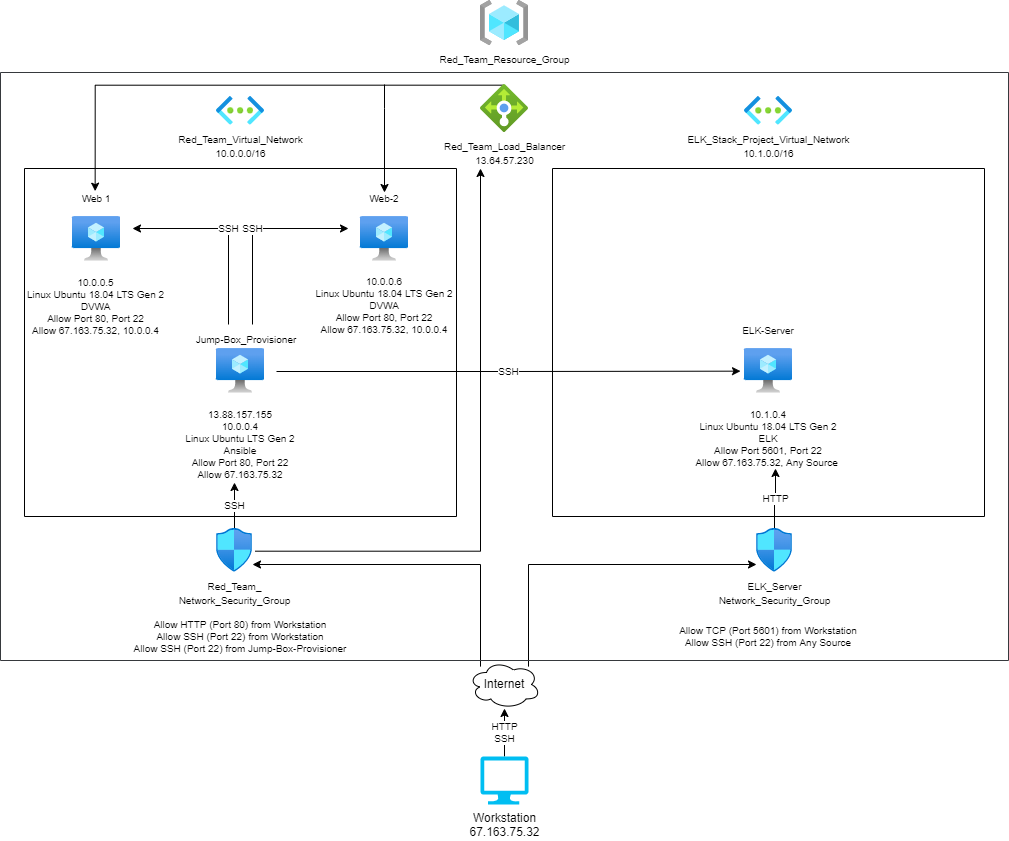

The diagram above was exported from draw.io. Its source (the exported page's mxGraphModel, read from the mxfile embedded in the PNG):
<mxGraphModel dx="782" dy="460" grid="1" gridSize="12" guides="0" tooltips="1" connect="0" arrows="1" fold="1" page="1" pageScale="1" pageWidth="1100" pageHeight="850" background="none" math="0" shadow="0">
  <root>
    <mxCell id="0" />
    <mxCell id="1" parent="0" />
    <mxCell id="60KoGCO45Ffb9bJxwqCb-46" value="HTTP&lt;br&gt;SSH" style="edgeStyle=orthogonalEdgeStyle;rounded=0;orthogonalLoop=1;jettySize=auto;html=1;fontSize=10;strokeColor=default;" parent="1" source="tB5_W8amjH1e4Yf1wLfO-1" target="tB5_W8amjH1e4Yf1wLfO-2" edge="1">
      <mxGeometry relative="1" as="geometry" />
    </mxCell>
    <mxCell id="tB5_W8amjH1e4Yf1wLfO-1" value="Workstation&lt;br&gt;67.163.75.32" style="verticalLabelPosition=bottom;html=1;verticalAlign=top;align=center;strokeColor=none;fillColor=#00BEF2;shape=mxgraph.azure.computer;pointerEvents=1;" parent="1" vertex="1">
      <mxGeometry x="528" y="768" width="48" height="48" as="geometry" />
    </mxCell>
    <mxCell id="60KoGCO45Ffb9bJxwqCb-47" style="edgeStyle=orthogonalEdgeStyle;rounded=0;orthogonalLoop=1;jettySize=auto;html=1;fontSize=10;strokeColor=default;" parent="1" source="tB5_W8amjH1e4Yf1wLfO-2" target="3TT-rTfAFVTZ_vicpqa1-18" edge="1">
      <mxGeometry relative="1" as="geometry">
        <Array as="points">
          <mxPoint x="576" y="576" />
        </Array>
      </mxGeometry>
    </mxCell>
    <mxCell id="60KoGCO45Ffb9bJxwqCb-48" style="edgeStyle=orthogonalEdgeStyle;rounded=0;orthogonalLoop=1;jettySize=auto;html=1;fontSize=10;strokeColor=default;" parent="1" source="tB5_W8amjH1e4Yf1wLfO-2" target="UpM_uIydvg7MeSDWnKKQ-5" edge="1">
      <mxGeometry relative="1" as="geometry">
        <Array as="points">
          <mxPoint x="528" y="576" />
        </Array>
      </mxGeometry>
    </mxCell>
    <mxCell id="tB5_W8amjH1e4Yf1wLfO-2" value="Internet" style="ellipse;shape=cloud;whiteSpace=wrap;html=1;fontSize=12;" parent="1" vertex="1">
      <mxGeometry x="516" y="672" width="72" height="48" as="geometry" />
    </mxCell>
    <mxCell id="J1vXJgnwROijpwWlJdwP-399" value="" style="swimlane;startSize=0;strokeWidth=1;strokeColor=#36393d;html=1;fillColor=#cce5ff;labelPosition=center;verticalLabelPosition=top;align=center;verticalAlign=bottom;" parent="1" vertex="1">
      <mxGeometry x="48" y="84" width="1008" height="588" as="geometry" />
    </mxCell>
    <mxCell id="60KoGCO45Ffb9bJxwqCb-45" value="HTTP" style="edgeStyle=orthogonalEdgeStyle;rounded=0;orthogonalLoop=1;jettySize=auto;html=1;fontSize=10;strokeColor=default;" parent="J1vXJgnwROijpwWlJdwP-399" source="3TT-rTfAFVTZ_vicpqa1-18" edge="1">
      <mxGeometry relative="1" as="geometry">
        <mxPoint x="775" y="396" as="targetPoint" />
      </mxGeometry>
    </mxCell>
    <mxCell id="3TT-rTfAFVTZ_vicpqa1-18" value="&lt;font size=&quot;1&quot;&gt;ELK_Server&lt;br&gt;Network_Security_Group&lt;br&gt;&lt;br&gt;&lt;/font&gt;" style="aspect=fixed;html=1;points=[];align=center;image;fontSize=12;image=img/lib/azure2/networking/Network_Security_Groups.svg;" parent="J1vXJgnwROijpwWlJdwP-399" vertex="1">
      <mxGeometry x="756" y="456" width="36" height="43.71" as="geometry" />
    </mxCell>
    <mxCell id="60KoGCO45Ffb9bJxwqCb-44" value="SSH" style="edgeStyle=orthogonalEdgeStyle;rounded=0;orthogonalLoop=1;jettySize=auto;html=1;entryX=0.45;entryY=1.028;entryDx=0;entryDy=0;entryPerimeter=0;fontSize=10;strokeColor=default;" parent="J1vXJgnwROijpwWlJdwP-399" source="UpM_uIydvg7MeSDWnKKQ-5" target="60KoGCO45Ffb9bJxwqCb-19" edge="1">
      <mxGeometry relative="1" as="geometry" />
    </mxCell>
    <mxCell id="60KoGCO45Ffb9bJxwqCb-55" style="edgeStyle=orthogonalEdgeStyle;rounded=0;orthogonalLoop=1;jettySize=auto;html=1;fontSize=10;strokeColor=default;exitX=1.074;exitY=0.519;exitDx=0;exitDy=0;exitPerimeter=0;" parent="J1vXJgnwROijpwWlJdwP-399" source="UpM_uIydvg7MeSDWnKKQ-5" edge="1">
      <mxGeometry relative="1" as="geometry">
        <mxPoint x="264" y="479" as="sourcePoint" />
        <mxPoint x="480" y="96" as="targetPoint" />
        <Array as="points">
          <mxPoint x="480" y="479" />
        </Array>
      </mxGeometry>
    </mxCell>
    <mxCell id="UpM_uIydvg7MeSDWnKKQ-5" value="&lt;font style=&quot;font-size: 10px&quot;&gt;Red_Team_&lt;br&gt;Network_Security_Group&lt;/font&gt;" style="aspect=fixed;html=1;points=[];align=center;image;fontSize=12;image=img/lib/azure2/networking/Network_Security_Groups.svg;" parent="J1vXJgnwROijpwWlJdwP-399" vertex="1">
      <mxGeometry x="216" y="456" width="36" height="43.71" as="geometry" />
    </mxCell>
    <mxCell id="60KoGCO45Ffb9bJxwqCb-56" style="edgeStyle=orthogonalEdgeStyle;rounded=0;orthogonalLoop=1;jettySize=auto;html=1;fontSize=10;strokeColor=default;entryX=0.5;entryY=0;entryDx=0;entryDy=0;entryPerimeter=0;" parent="J1vXJgnwROijpwWlJdwP-399" target="60KoGCO45Ffb9bJxwqCb-7" edge="1">
      <mxGeometry relative="1" as="geometry">
        <mxPoint x="384" y="12" as="sourcePoint" />
        <mxPoint x="384" y="72" as="targetPoint" />
        <Array as="points">
          <mxPoint x="384" y="36" />
        </Array>
      </mxGeometry>
    </mxCell>
    <mxCell id="60KoGCO45Ffb9bJxwqCb-57" style="edgeStyle=orthogonalEdgeStyle;rounded=0;orthogonalLoop=1;jettySize=auto;html=1;entryX=0.472;entryY=-0.111;entryDx=0;entryDy=0;entryPerimeter=0;fontSize=10;strokeColor=default;exitX=0.486;exitY=0.014;exitDx=0;exitDy=0;exitPerimeter=0;" parent="J1vXJgnwROijpwWlJdwP-399" source="UpM_uIydvg7MeSDWnKKQ-6" target="60KoGCO45Ffb9bJxwqCb-6" edge="1">
      <mxGeometry relative="1" as="geometry">
        <Array as="points">
          <mxPoint x="95" y="13" />
        </Array>
      </mxGeometry>
    </mxCell>
    <mxCell id="UpM_uIydvg7MeSDWnKKQ-6" value="&lt;font style=&quot;font-size: 10px&quot;&gt;Red_Team_Load_Balancer&lt;br&gt;13.64.57.230&lt;/font&gt;" style="aspect=fixed;html=1;points=[];align=center;image;fontSize=12;image=img/lib/azure2/networking/Load_Balancers.svg;" parent="J1vXJgnwROijpwWlJdwP-399" vertex="1">
      <mxGeometry x="480" y="12" width="48" height="48" as="geometry" />
    </mxCell>
    <mxCell id="tB5_W8amjH1e4Yf1wLfO-8" value="" style="swimlane;startSize=0;strokeWidth=1;" parent="J1vXJgnwROijpwWlJdwP-399" vertex="1">
      <mxGeometry x="24" y="96" width="432" height="348" as="geometry" />
    </mxCell>
    <mxCell id="UpM_uIydvg7MeSDWnKKQ-10" value="" style="aspect=fixed;html=1;points=[];align=center;image;fontSize=12;image=img/lib/azure2/compute/Virtual_Machine.svg;" parent="tB5_W8amjH1e4Yf1wLfO-8" vertex="1">
      <mxGeometry x="48" y="48" width="48" height="44.5" as="geometry" />
    </mxCell>
    <mxCell id="UpM_uIydvg7MeSDWnKKQ-12" value="" style="aspect=fixed;html=1;points=[];align=center;image;fontSize=12;image=img/lib/azure2/compute/Virtual_Machine.svg;" parent="tB5_W8amjH1e4Yf1wLfO-8" vertex="1">
      <mxGeometry x="336" y="48" width="48" height="44.52" as="geometry" />
    </mxCell>
    <mxCell id="UpM_uIydvg7MeSDWnKKQ-61" value="" style="aspect=fixed;html=1;points=[];align=center;image;fontSize=12;image=img/lib/azure2/compute/Virtual_Machine.svg;" parent="tB5_W8amjH1e4Yf1wLfO-8" vertex="1">
      <mxGeometry x="192" y="180" width="48" height="44.51" as="geometry" />
    </mxCell>
    <mxCell id="60KoGCO45Ffb9bJxwqCb-6" value="&lt;font size=&quot;1&quot;&gt;Web 1&lt;/font&gt;" style="text;html=1;strokeColor=none;fillColor=none;align=center;verticalAlign=middle;whiteSpace=wrap;rounded=0;fontSize=10;" parent="tB5_W8amjH1e4Yf1wLfO-8" vertex="1">
      <mxGeometry x="48" y="24" width="48" height="12" as="geometry" />
    </mxCell>
    <mxCell id="60KoGCO45Ffb9bJxwqCb-5" value="10.0.0.5&lt;br&gt;Linux Ubuntu 18.04 LTS Gen 2&lt;br&gt;DVWA&lt;br&gt;Allow Port 80, Port 22&lt;br&gt;Allow 67.163.75.32, 10.0.0.4" style="text;html=1;strokeColor=none;fillColor=none;align=center;verticalAlign=middle;whiteSpace=wrap;rounded=0;fontSize=10;" parent="tB5_W8amjH1e4Yf1wLfO-8" vertex="1">
      <mxGeometry y="108" width="143" height="60" as="geometry" />
    </mxCell>
    <mxCell id="60KoGCO45Ffb9bJxwqCb-7" value="&lt;font style=&quot;font-size: 10px;&quot;&gt;Web-2&lt;/font&gt;" style="text;html=1;strokeColor=none;fillColor=none;align=center;verticalAlign=middle;whiteSpace=wrap;rounded=0;fontSize=10;" parent="tB5_W8amjH1e4Yf1wLfO-8" vertex="1">
      <mxGeometry x="336" y="24" width="48" height="12" as="geometry" />
    </mxCell>
    <mxCell id="60KoGCO45Ffb9bJxwqCb-10" value="10.0.0.6&lt;br&gt;Linux Ubuntu 18.04 LTS Gen 2&lt;br&gt;DVWA&lt;br&gt;Allow Port 80, Port 22&lt;br&gt;Allow 67.163.75.32, 10.0.0.4" style="text;html=1;strokeColor=none;fillColor=none;align=center;verticalAlign=middle;whiteSpace=wrap;rounded=0;fontSize=10;" parent="tB5_W8amjH1e4Yf1wLfO-8" vertex="1">
      <mxGeometry x="288" y="108" width="144" height="58" as="geometry" />
    </mxCell>
    <mxCell id="60KoGCO45Ffb9bJxwqCb-49" value="SSH" style="edgeStyle=orthogonalEdgeStyle;rounded=0;orthogonalLoop=1;jettySize=auto;html=1;fontSize=10;strokeColor=default;" parent="tB5_W8amjH1e4Yf1wLfO-8" source="60KoGCO45Ffb9bJxwqCb-12" edge="1">
      <mxGeometry relative="1" as="geometry">
        <mxPoint x="108" y="60" as="targetPoint" />
        <Array as="points">
          <mxPoint x="204" y="60" />
        </Array>
      </mxGeometry>
    </mxCell>
    <mxCell id="60KoGCO45Ffb9bJxwqCb-50" value="SSH" style="edgeStyle=orthogonalEdgeStyle;rounded=0;orthogonalLoop=1;jettySize=auto;html=1;fontSize=10;strokeColor=default;" parent="tB5_W8amjH1e4Yf1wLfO-8" source="60KoGCO45Ffb9bJxwqCb-12" edge="1">
      <mxGeometry relative="1" as="geometry">
        <mxPoint x="324" y="60" as="targetPoint" />
        <Array as="points">
          <mxPoint x="228" y="60" />
        </Array>
      </mxGeometry>
    </mxCell>
    <mxCell id="60KoGCO45Ffb9bJxwqCb-12" value="Jump-Box_Provisioner" style="text;html=1;strokeColor=none;fillColor=none;align=center;verticalAlign=middle;whiteSpace=wrap;rounded=0;fontSize=10;" parent="tB5_W8amjH1e4Yf1wLfO-8" vertex="1">
      <mxGeometry x="156" y="156" width="132" height="30" as="geometry" />
    </mxCell>
    <mxCell id="60KoGCO45Ffb9bJxwqCb-19" value="13.88.157.155&lt;br&gt;10.0.0.4&lt;br&gt;Linux Ubuntu LTS Gen 2&lt;br&gt;Ansible&lt;br&gt;Allow Port 80, Port 22&lt;br&gt;Allow 67.163.75.32" style="text;html=1;strokeColor=none;fillColor=none;align=center;verticalAlign=middle;whiteSpace=wrap;rounded=0;fontSize=10;" parent="tB5_W8amjH1e4Yf1wLfO-8" vertex="1">
      <mxGeometry x="156" y="240" width="120" height="72" as="geometry" />
    </mxCell>
    <mxCell id="tB5_W8amjH1e4Yf1wLfO-9" value="" style="swimlane;startSize=0;strokeWidth=1;" parent="J1vXJgnwROijpwWlJdwP-399" vertex="1">
      <mxGeometry x="552" y="96" width="432" height="348" as="geometry" />
    </mxCell>
    <mxCell id="J1vXJgnwROijpwWlJdwP-387" value="" style="aspect=fixed;html=1;points=[];align=center;image;fontSize=12;image=img/lib/azure2/compute/Virtual_Machine.svg;" parent="tB5_W8amjH1e4Yf1wLfO-9" vertex="1">
      <mxGeometry x="192" y="180" width="48" height="44.52" as="geometry" />
    </mxCell>
    <mxCell id="60KoGCO45Ffb9bJxwqCb-13" value="ELK-Server" style="text;html=1;strokeColor=none;fillColor=none;align=center;verticalAlign=middle;whiteSpace=wrap;rounded=0;fontSize=10;" parent="tB5_W8amjH1e4Yf1wLfO-9" vertex="1">
      <mxGeometry x="180" y="156" width="72" height="12" as="geometry" />
    </mxCell>
    <mxCell id="60KoGCO45Ffb9bJxwqCb-15" value="10.1.0.4&lt;br&gt;Linux Ubuntu 18.04 LTS Gen 2&lt;br&gt;ELK&lt;br&gt;Allow Port 5601, Port 22&lt;br&gt;Allow 67.163.75.32, Any Source&amp;nbsp;" style="text;html=1;strokeColor=none;fillColor=none;align=center;verticalAlign=middle;whiteSpace=wrap;rounded=0;fontSize=10;" parent="tB5_W8amjH1e4Yf1wLfO-9" vertex="1">
      <mxGeometry x="132" y="240" width="168" height="60" as="geometry" />
    </mxCell>
    <mxCell id="UpM_uIydvg7MeSDWnKKQ-9" value="&lt;font style=&quot;font-size: 10px&quot;&gt;Red_Team_Virtual_Network&lt;br&gt;10.0.0.0/16&lt;/font&gt;" style="aspect=fixed;html=1;points=[];align=center;image;fontSize=12;image=img/lib/azure2/networking/Virtual_Networks.svg;" parent="J1vXJgnwROijpwWlJdwP-399" vertex="1">
      <mxGeometry x="216" y="24" width="48" height="28.66" as="geometry" />
    </mxCell>
    <mxCell id="J1vXJgnwROijpwWlJdwP-389" value="&lt;font style=&quot;font-size: 10px&quot;&gt;ELK_Stack_Project_Virtual_Network&lt;br&gt;10.1.0.0/16&lt;/font&gt;" style="aspect=fixed;html=1;points=[];align=center;image;fontSize=12;image=img/lib/azure2/networking/Virtual_Networks.svg;" parent="J1vXJgnwROijpwWlJdwP-399" vertex="1">
      <mxGeometry x="744" y="24" width="48" height="28.67" as="geometry" />
    </mxCell>
    <mxCell id="60KoGCO45Ffb9bJxwqCb-17" value="Allow HTTP (Port 80) from Workstation&lt;br&gt;Allow SSH (Port 22) from Workstation&lt;br&gt;Allow SSH (Port 22) from Jump-Box-Provisioner" style="text;html=1;strokeColor=none;fillColor=none;align=center;verticalAlign=middle;whiteSpace=wrap;rounded=0;fontSize=10;" parent="J1vXJgnwROijpwWlJdwP-399" vertex="1">
      <mxGeometry x="132" y="540" width="216" height="48" as="geometry" />
    </mxCell>
    <mxCell id="60KoGCO45Ffb9bJxwqCb-20" value="Allow TCP (Port 5601) from Workstation&lt;br&gt;Allow SSH (Port 22) from Any Source" style="text;html=1;strokeColor=none;fillColor=none;align=center;verticalAlign=middle;whiteSpace=wrap;rounded=0;fontSize=10;" parent="J1vXJgnwROijpwWlJdwP-399" vertex="1">
      <mxGeometry x="672" y="540" width="192" height="48" as="geometry" />
    </mxCell>
    <mxCell id="60KoGCO45Ffb9bJxwqCb-53" value="SSH" style="edgeStyle=orthogonalEdgeStyle;rounded=0;orthogonalLoop=1;jettySize=auto;html=1;entryX=-0.083;entryY=0.509;entryDx=0;entryDy=0;entryPerimeter=0;fontSize=10;strokeColor=default;" parent="J1vXJgnwROijpwWlJdwP-399" target="J1vXJgnwROijpwWlJdwP-387" edge="1">
      <mxGeometry relative="1" as="geometry">
        <mxPoint x="276" y="299" as="sourcePoint" />
      </mxGeometry>
    </mxCell>
    <mxCell id="UpM_uIydvg7MeSDWnKKQ-4" value="&lt;font style=&quot;font-size: 10px&quot;&gt;Red_Team_Resource_Group&lt;/font&gt;" style="aspect=fixed;html=1;points=[];align=center;image;fontSize=12;image=img/lib/azure2/general/Resource_Groups.svg;" parent="1" vertex="1">
      <mxGeometry x="528" y="12" width="48" height="45.19" as="geometry" />
    </mxCell>
  </root>
</mxGraphModel>